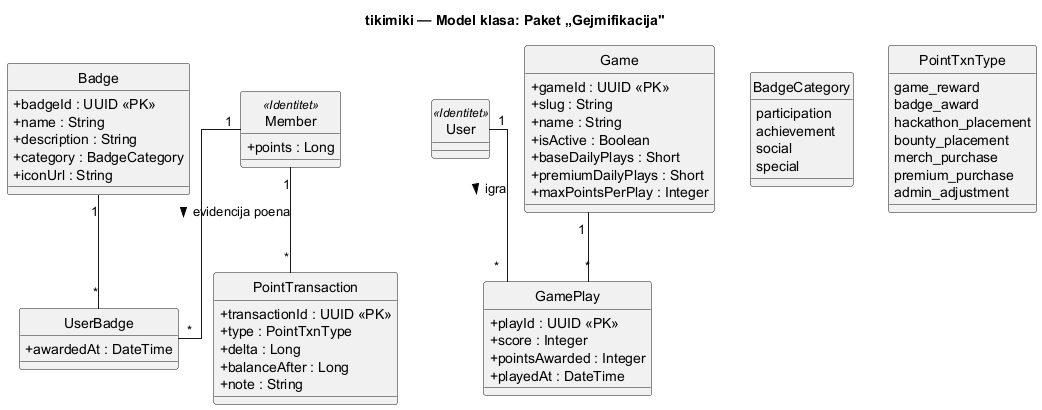

The diagram above was rendered by PlantUML. Its source (embedded in the PNG):
@startuml 06_gejmifikacija
title tikimiki — Model klasa: Paket „Gejmifikacija"
skinparam classAttributeIconSize 0
skinparam linetype ortho
hide circle

class Member <<(P,#DDDDFF) Identitet>> {
  +points : Long
}
class User <<(P,#DDDDFF) Identitet>> {
}

enum BadgeCategory {
  participation
  achievement
  social
  special
}
enum PointTxnType {
  game_reward
  badge_award
  hackathon_placement
  bounty_placement
  merch_purchase
  premium_purchase
  admin_adjustment
}

class Badge {
  +badgeId : UUID <<PK>>
  +name : String
  +description : String
  +category : BadgeCategory
  +iconUrl : String
}
class UserBadge {
  +awardedAt : DateTime
}
class Game {
  +gameId : UUID <<PK>>
  +slug : String
  +name : String
  +isActive : Boolean
  +baseDailyPlays : Short
  +premiumDailyPlays : Short
  +maxPointsPerPlay : Integer
}
class GamePlay {
  +playId : UUID <<PK>>
  +score : Integer
  +pointsAwarded : Integer
  +playedAt : DateTime
}
class PointTransaction {
  +transactionId : UUID <<PK>>
  +type : PointTxnType
  +delta : Long
  +balanceAfter : Long
  +note : String
}

Member "1" -- "*" UserBadge
Badge "1" -- "*" UserBadge
Game "1" -- "*" GamePlay
User "1" -- "*" GamePlay : igra >
Member "1" -- "*" PointTransaction : evidencija poena >

@enduml